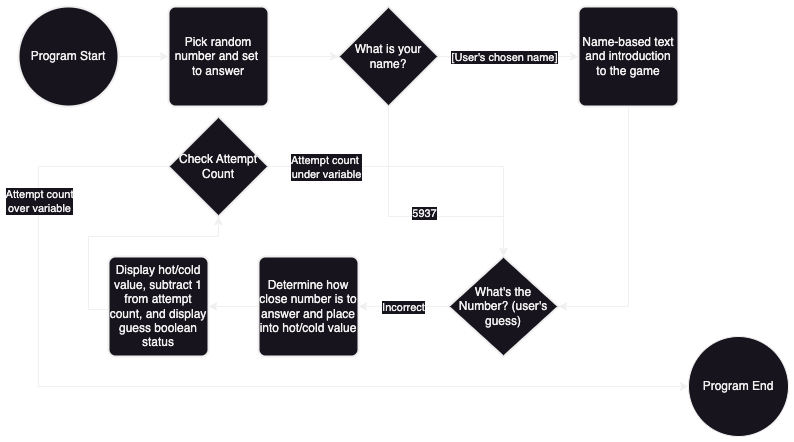

The diagram above was exported from draw.io. Its source (the exported page's mxGraphModel, read from the mxfile embedded in the PNG):
<mxGraphModel dx="2049" dy="1056" grid="1" gridSize="10" guides="1" tooltips="1" connect="1" arrows="1" fold="1" page="1" pageScale="1" pageWidth="827" pageHeight="1169" math="0" shadow="0">
  <root>
    <mxCell id="0" />
    <mxCell id="1" parent="0" />
    <mxCell id="tcXNRsfEMuDFxOXjlut2-27" style="edgeStyle=orthogonalEdgeStyle;rounded=0;orthogonalLoop=1;jettySize=auto;html=1;exitX=1;exitY=0.5;exitDx=0;exitDy=0;exitPerimeter=0;" parent="1" source="tcXNRsfEMuDFxOXjlut2-19" target="tcXNRsfEMuDFxOXjlut2-26" edge="1">
      <mxGeometry relative="1" as="geometry" />
    </mxCell>
    <mxCell id="tcXNRsfEMuDFxOXjlut2-19" value="Program Start" style="strokeWidth=2;html=1;shape=mxgraph.flowchart.start_2;whiteSpace=wrap;fillColor=default;fillStyle=solid;" parent="1" vertex="1">
      <mxGeometry x="30" y="30" width="100" height="100" as="geometry" />
    </mxCell>
    <mxCell id="tcXNRsfEMuDFxOXjlut2-25" style="edgeStyle=orthogonalEdgeStyle;rounded=0;orthogonalLoop=1;jettySize=auto;html=1;exitX=0.5;exitY=1;exitDx=0;exitDy=0;exitPerimeter=0;" parent="1" source="tcXNRsfEMuDFxOXjlut2-21" target="tcXNRsfEMuDFxOXjlut2-24" edge="1">
      <mxGeometry relative="1" as="geometry">
        <Array as="points">
          <mxPoint x="400" y="240" />
          <mxPoint x="515" y="240" />
        </Array>
      </mxGeometry>
    </mxCell>
    <mxCell id="tcXNRsfEMuDFxOXjlut2-29" value="5937" style="edgeLabel;html=1;align=center;verticalAlign=middle;resizable=0;points=[];" parent="tcXNRsfEMuDFxOXjlut2-25" vertex="1" connectable="0">
      <mxGeometry x="0.1037" y="4" relative="1" as="geometry">
        <mxPoint as="offset" />
      </mxGeometry>
    </mxCell>
    <mxCell id="tcXNRsfEMuDFxOXjlut2-31" style="edgeStyle=orthogonalEdgeStyle;rounded=0;orthogonalLoop=1;jettySize=auto;html=1;exitX=1;exitY=0.5;exitDx=0;exitDy=0;exitPerimeter=0;" parent="1" source="tcXNRsfEMuDFxOXjlut2-21" target="tcXNRsfEMuDFxOXjlut2-30" edge="1">
      <mxGeometry relative="1" as="geometry" />
    </mxCell>
    <mxCell id="tcXNRsfEMuDFxOXjlut2-33" value="[User's chosen name]" style="edgeLabel;html=1;align=center;verticalAlign=middle;resizable=0;points=[];" parent="tcXNRsfEMuDFxOXjlut2-31" vertex="1" connectable="0">
      <mxGeometry x="-0.2857" y="1" relative="1" as="geometry">
        <mxPoint x="15" y="1" as="offset" />
      </mxGeometry>
    </mxCell>
    <mxCell id="tcXNRsfEMuDFxOXjlut2-21" value="What is your name?" style="strokeWidth=2;html=1;shape=mxgraph.flowchart.decision;whiteSpace=wrap;" parent="1" vertex="1">
      <mxGeometry x="350" y="30" width="100" height="100" as="geometry" />
    </mxCell>
    <mxCell id="tcXNRsfEMuDFxOXjlut2-39" style="edgeStyle=orthogonalEdgeStyle;rounded=0;orthogonalLoop=1;jettySize=auto;html=1;exitX=0;exitY=0.5;exitDx=0;exitDy=0;exitPerimeter=0;entryX=1;entryY=0.5;entryDx=0;entryDy=0;" parent="1" source="tcXNRsfEMuDFxOXjlut2-24" target="tcXNRsfEMuDFxOXjlut2-40" edge="1">
      <mxGeometry relative="1" as="geometry">
        <mxPoint x="400" y="330" as="targetPoint" />
      </mxGeometry>
    </mxCell>
    <mxCell id="tcXNRsfEMuDFxOXjlut2-42" value="Incorrect" style="edgeLabel;html=1;align=center;verticalAlign=middle;resizable=0;points=[];" parent="tcXNRsfEMuDFxOXjlut2-39" vertex="1" connectable="0">
      <mxGeometry x="0.2444" y="1" relative="1" as="geometry">
        <mxPoint x="10" y="-1" as="offset" />
      </mxGeometry>
    </mxCell>
    <mxCell id="tcXNRsfEMuDFxOXjlut2-24" value="What's the Number? (user's guess)" style="strokeWidth=2;html=1;shape=mxgraph.flowchart.decision;whiteSpace=wrap;" parent="1" vertex="1">
      <mxGeometry x="460" y="280" width="110" height="100" as="geometry" />
    </mxCell>
    <mxCell id="tcXNRsfEMuDFxOXjlut2-28" style="edgeStyle=orthogonalEdgeStyle;rounded=0;orthogonalLoop=1;jettySize=auto;html=1;exitX=1;exitY=0.5;exitDx=0;exitDy=0;entryX=0;entryY=0.5;entryDx=0;entryDy=0;entryPerimeter=0;" parent="1" source="tcXNRsfEMuDFxOXjlut2-26" target="tcXNRsfEMuDFxOXjlut2-21" edge="1">
      <mxGeometry relative="1" as="geometry" />
    </mxCell>
    <mxCell id="tcXNRsfEMuDFxOXjlut2-26" value="Pick random number and set&amp;nbsp; to answer" style="rounded=1;whiteSpace=wrap;html=1;absoluteArcSize=1;arcSize=14;strokeWidth=2;" parent="1" vertex="1">
      <mxGeometry x="180" y="30" width="100" height="100" as="geometry" />
    </mxCell>
    <mxCell id="tcXNRsfEMuDFxOXjlut2-32" style="edgeStyle=orthogonalEdgeStyle;rounded=0;orthogonalLoop=1;jettySize=auto;html=1;exitX=0.5;exitY=1;exitDx=0;exitDy=0;entryX=1;entryY=0.5;entryDx=0;entryDy=0;entryPerimeter=0;" parent="1" source="tcXNRsfEMuDFxOXjlut2-30" target="tcXNRsfEMuDFxOXjlut2-24" edge="1">
      <mxGeometry relative="1" as="geometry" />
    </mxCell>
    <mxCell id="tcXNRsfEMuDFxOXjlut2-30" value="Name-based text and introduction to the game" style="rounded=1;whiteSpace=wrap;html=1;absoluteArcSize=1;arcSize=14;strokeWidth=2;" parent="1" vertex="1">
      <mxGeometry x="590" y="30" width="100" height="100" as="geometry" />
    </mxCell>
    <mxCell id="tcXNRsfEMuDFxOXjlut2-45" style="edgeStyle=orthogonalEdgeStyle;rounded=0;orthogonalLoop=1;jettySize=auto;html=1;exitX=0;exitY=0.5;exitDx=0;exitDy=0;" parent="1" source="tcXNRsfEMuDFxOXjlut2-40" target="tcXNRsfEMuDFxOXjlut2-44" edge="1">
      <mxGeometry relative="1" as="geometry" />
    </mxCell>
    <mxCell id="tcXNRsfEMuDFxOXjlut2-40" value="Determine how close number is to answer and place into hot/cold value" style="rounded=1;whiteSpace=wrap;html=1;absoluteArcSize=1;arcSize=14;strokeWidth=2;" parent="1" vertex="1">
      <mxGeometry x="270" y="280" width="100" height="100" as="geometry" />
    </mxCell>
    <mxCell id="tcXNRsfEMuDFxOXjlut2-47" style="edgeStyle=orthogonalEdgeStyle;rounded=0;orthogonalLoop=1;jettySize=auto;html=1;exitX=0;exitY=0.5;exitDx=0;exitDy=0;" parent="1" target="tcXNRsfEMuDFxOXjlut2-46" edge="1">
      <mxGeometry relative="1" as="geometry">
        <mxPoint x="230" y="263" as="targetPoint" />
        <mxPoint x="120" y="333" as="sourcePoint" />
        <Array as="points">
          <mxPoint x="100" y="333" />
          <mxPoint x="100" y="260" />
          <mxPoint x="230" y="260" />
        </Array>
      </mxGeometry>
    </mxCell>
    <mxCell id="tcXNRsfEMuDFxOXjlut2-44" value="Display hot/cold value, subtract 1 from attempt count, and display guess boolean status" style="rounded=1;whiteSpace=wrap;html=1;absoluteArcSize=1;arcSize=14;strokeWidth=2;" parent="1" vertex="1">
      <mxGeometry x="120" y="280" width="100" height="100" as="geometry" />
    </mxCell>
    <mxCell id="tcXNRsfEMuDFxOXjlut2-48" style="edgeStyle=orthogonalEdgeStyle;rounded=0;orthogonalLoop=1;jettySize=auto;html=1;exitX=1;exitY=0.5;exitDx=0;exitDy=0;exitPerimeter=0;" parent="1" source="tcXNRsfEMuDFxOXjlut2-46" target="tcXNRsfEMuDFxOXjlut2-24" edge="1">
      <mxGeometry relative="1" as="geometry" />
    </mxCell>
    <mxCell id="FCEkAJlB2LJgXB8PmV6Z-1" value="Attempt count&amp;nbsp;&lt;br&gt;under variable" style="edgeLabel;html=1;align=center;verticalAlign=middle;resizable=0;points=[];" parent="tcXNRsfEMuDFxOXjlut2-48" connectable="0" vertex="1">
      <mxGeometry x="-0.6525" relative="1" as="geometry">
        <mxPoint as="offset" />
      </mxGeometry>
    </mxCell>
    <mxCell id="FCEkAJlB2LJgXB8PmV6Z-2" style="edgeStyle=orthogonalEdgeStyle;rounded=0;orthogonalLoop=1;jettySize=auto;html=1;" parent="1" source="tcXNRsfEMuDFxOXjlut2-46" target="FCEkAJlB2LJgXB8PmV6Z-3" edge="1">
      <mxGeometry relative="1" as="geometry">
        <mxPoint x="50" y="440" as="targetPoint" />
        <Array as="points">
          <mxPoint x="50" y="190" />
          <mxPoint x="50" y="410" />
        </Array>
      </mxGeometry>
    </mxCell>
    <mxCell id="FCEkAJlB2LJgXB8PmV6Z-4" value="Attempt count&lt;br&gt;over variable" style="edgeLabel;html=1;align=center;verticalAlign=middle;resizable=0;points=[];" parent="FCEkAJlB2LJgXB8PmV6Z-2" connectable="0" vertex="1">
      <mxGeometry x="-0.6727" relative="1" as="geometry">
        <mxPoint as="offset" />
      </mxGeometry>
    </mxCell>
    <mxCell id="tcXNRsfEMuDFxOXjlut2-46" value="Check Attempt Count" style="strokeWidth=2;html=1;shape=mxgraph.flowchart.decision;whiteSpace=wrap;" parent="1" vertex="1">
      <mxGeometry x="180" y="140" width="100" height="100" as="geometry" />
    </mxCell>
    <mxCell id="FCEkAJlB2LJgXB8PmV6Z-3" value="Program End" style="ellipse;whiteSpace=wrap;html=1;aspect=fixed;" parent="1" vertex="1">
      <mxGeometry x="700" y="360" width="100" height="100" as="geometry" />
    </mxCell>
  </root>
</mxGraphModel>